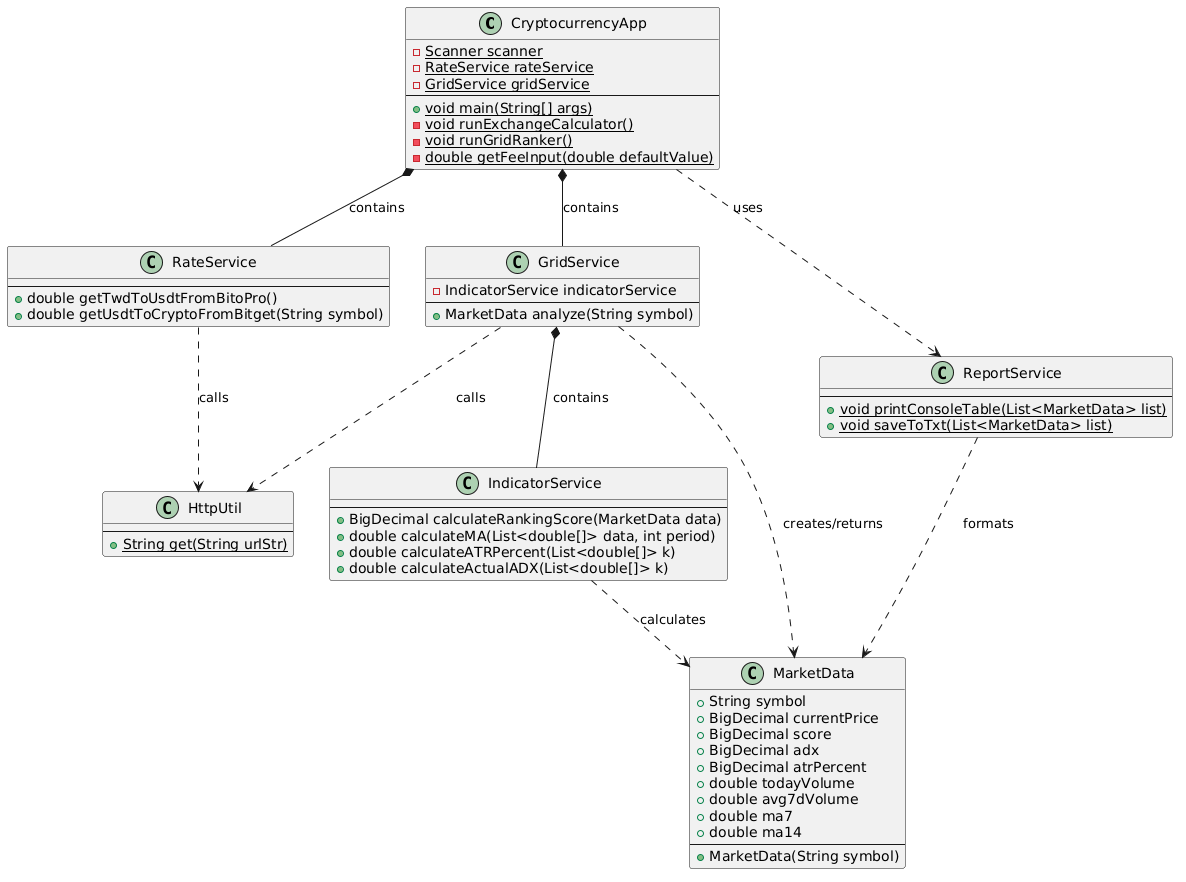

The diagram above was rendered by PlantUML. Its source (embedded in the PNG):
@startuml
' --- 類別圖 (Cryptocurrency Analysis System) ---

class CryptocurrencyApp {
  - {static} Scanner scanner
  - {static} RateService rateService
  - {static} GridService gridService
  --
  + {static} void main(String[] args)
  - {static} void runExchangeCalculator()
  - {static} void runGridRanker()
  - {static} double getFeeInput(double defaultValue)
}

class RateService {
  --
  + double getTwdToUsdtFromBitoPro()
  + double getUsdtToCryptoFromBitget(String symbol)
}

class GridService {
  - IndicatorService indicatorService
  --
  + MarketData analyze(String symbol)
}

class IndicatorService {
  --
  + BigDecimal calculateRankingScore(MarketData data)
  + double calculateMA(List<double[]> data, int period)
  + double calculateATRPercent(List<double[]> k)
  + double calculateActualADX(List<double[]> k)
}

class MarketData {
  + String symbol
  + BigDecimal currentPrice
  + BigDecimal score
  + BigDecimal adx
  + BigDecimal atrPercent
  + double todayVolume
  + double avg7dVolume
  + double ma7
  + double ma14
  --
  + MarketData(String symbol)
}

class ReportService {
  --
  + {static} void printConsoleTable(List<MarketData> list)
  + {static} void saveToTxt(List<MarketData> list)
}

class HttpUtil {
  --
  + {static} String get(String urlStr)
}

' 關係定義
CryptocurrencyApp *-- RateService : contains
CryptocurrencyApp *-- GridService : contains
CryptocurrencyApp ..> ReportService : uses
GridService *-- IndicatorService : contains
GridService ..> MarketData : creates/returns
GridService ..> HttpUtil : calls
RateService ..> HttpUtil : calls
IndicatorService ..> MarketData : calculates
ReportService ..> MarketData : formats
@enduml